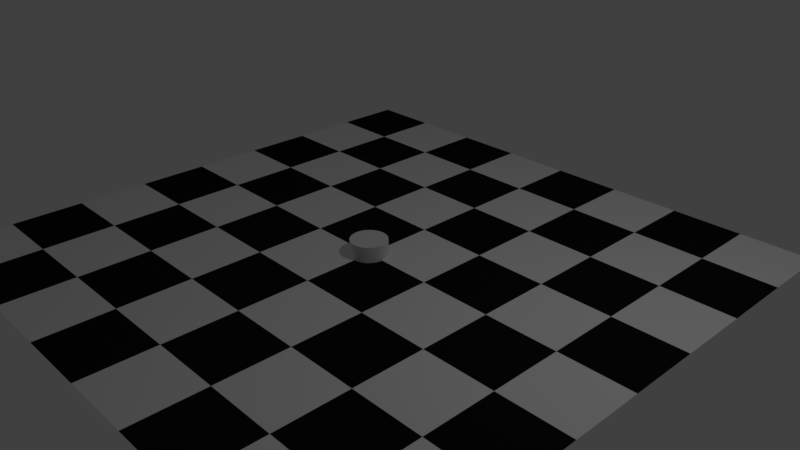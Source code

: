 # Source: base.blend  (saved by Blender 2.79.0; exported with 4.5.12 LTS)
import bpy
from mathutils import Matrix  # noqa: F401  (used for matrix-valued properties, if any)

bpy.ops.wm.read_factory_settings(use_empty=True)
scene = bpy.context.scene
scene.name = 'Scene'

# ---- collections
col_collection_1 = bpy.data.collections.new('Collection 1'); scene.collection.children.link(col_collection_1)

# ---- materials (node trees are filled in below, after node groups)
mat_white = bpy.data.materials.new('white')
mat_white.alpha_threshold = 0.0
mat_white.use_transparent_shadow = False
mat_white.diffuse_color = (0.8689, 0.8689, 0.8689, 1.0)
mat_white.roughness = 0.5
mat_balck = bpy.data.materials.new('balck')
mat_balck.alpha_threshold = 0.0
mat_balck.use_transparent_shadow = False
mat_balck.diffuse_color = (0.01002, 0.01002, 0.01002, 1.0)
mat_balck.roughness = 0.5

# ---- material node trees

# ---- world
world_world = bpy.data.worlds.new('World'); scene.world = world_world
world_world.color = (0.05088, 0.05088, 0.05088)
world_world.use_sun_shadow = False
world_world.sun_shadow_jitter_overblur = 0.0
world_world.cycles.sampling_method = 'MANUAL'

# ---- cameras
cam_camera = bpy.data.cameras.new('Camera')
cam_camera.clip_end = 100.0
cam_camera.lens = 35.0
cam_camera.sensor_width = 32.0
cam_camera.sensor_height = 18.0
cam_camera.ortho_scale = 7.314
cam_camera.dof.focus_distance = 0.0
cam_camera.dof.aperture_fstop = 128.0

# ---- lights
light_lamp = bpy.data.lights.new('Lamp', 'POINT')
light_lamp.transmission_factor = 0.0
light_lamp.cutoff_distance = 30.0
light_lamp.energy = 100.0
light_lamp.shadow_buffer_clip_start = 1.001
light_lamp.shadow_soft_size = 0.1
light_lamp.shadow_maximum_resolution = 0.006
light_lamp.use_absolute_resolution = True

# ---- meshes
me_cylinder_001 = bpy.data.meshes.new('Cylinder.001')
me_cylinder_001.from_pydata([(0.0, 0.25, -0.75), (0.0, 0.25, -0.5326), (0.04877, 0.2452, -0.75), (0.04877, 0.2452, -0.5326), (0.09567, 0.231, -0.75), (0.09567, 0.231, -0.5326), (0.1389, 0.2079, -0.75), (0.1389, 0.2079, -0.5326), (0.1768, 0.1768, -0.75), (0.1768, 0.1768, -0.5326), (0.2079, 0.1389, -0.75), (0.2079, 0.1389, -0.5326), (0.231, 0.09567, -0.75), (0.231, 0.09567, -0.5326), (0.2452, 0.04877, -0.75), (0.2452, 0.04877, -0.5326), (0.25, 1.887e-08, -0.75), (0.25, 1.887e-08, -0.5326), (0.2452, -0.04877, -0.75), (0.2452, -0.04877, -0.5326), (0.231, -0.09567, -0.75), (0.231, -0.09567, -0.5326), (0.2079, -0.1389, -0.75), (0.2079, -0.1389, -0.5326), (0.1768, -0.1768, -0.75), (0.1768, -0.1768, -0.5326), (0.1389, -0.2079, -0.75), (0.1389, -0.2079, -0.5326), (0.09567, -0.231, -0.75), (0.09567, -0.231, -0.5326), (0.04877, -0.2452, -0.75), (0.04877, -0.2452, -0.5326), (-8.146e-08, -0.25, -0.75), (-8.146e-08, -0.25, -0.5326), (-0.04877, -0.2452, -0.75), (-0.04877, -0.2452, -0.5326), (-0.09567, -0.231, -0.75), (-0.09567, -0.231, -0.5326), (-0.1389, -0.2079, -0.75), (-0.1389, -0.2079, -0.5326), (-0.1768, -0.1768, -0.75), (-0.1768, -0.1768, -0.5326), (-0.2079, -0.1389, -0.75), (-0.2079, -0.1389, -0.5326), (-0.231, -0.09567, -0.75), (-0.231, -0.09567, -0.5326), (-0.2452, -0.04877, -0.75), (-0.2452, -0.04877, -0.5326), (-0.25, 2.414e-07, -0.75), (-0.25, 2.414e-07, -0.5326), (-0.2452, 0.04877, -0.75), (-0.2452, 0.04877, -0.5326), (-0.231, 0.09567, -0.75), (-0.231, 0.09567, -0.5326), (-0.2079, 0.1389, -0.75), (-0.2079, 0.1389, -0.5326), (-0.1768, 0.1768, -0.75), (-0.1768, 0.1768, -0.5326), (-0.1389, 0.2079, -0.75), (-0.1389, 0.2079, -0.5326), (-0.09567, 0.231, -0.75), (-0.09567, 0.231, -0.5326), (-0.04877, 0.2452, -0.75), (-0.04877, 0.2452, -0.5326)], [], [(0, 1, 3, 2), (2, 3, 5, 4), (4, 5, 7, 6), (6, 7, 9, 8), (8, 9, 11, 10), (10, 11, 13, 12), (12, 13, 15, 14), (14, 15, 17, 16), (16, 17, 19, 18), (18, 19, 21, 20), (20, 21, 23, 22), (22, 23, 25, 24), (24, 25, 27, 26), (26, 27, 29, 28), (28, 29, 31, 30), (30, 31, 33, 32), (32, 33, 35, 34), (34, 35, 37, 36), (36, 37, 39, 38), (38, 39, 41, 40), (40, 41, 43, 42), (42, 43, 45, 44), (44, 45, 47, 46), (46, 47, 49, 48), (48, 49, 51, 50), (50, 51, 53, 52), (52, 53, 55, 54), (54, 55, 57, 56), (56, 57, 59, 58), (58, 59, 61, 60), (3, 1, 63, 61, 59, 57, 55, 53, 51, 49, 47, 45, 43, 41, 39, 37, 35, 33, 31, 29, 27, 25, 23, 21, 19, 17, 15, 13, 11, 9, 7, 5), (60, 61, 63, 62), (62, 63, 1, 0), (0, 2, 4, 6, 8, 10, 12, 14, 16, 18, 20, 22, 24, 26, 28, 30, 32, 34, 36, 38, 40, 42, 44, 46, 48, 50, 52, 54, 56, 58, 60, 62)])
me_cylinder_001.use_remesh_preserve_volume = False
me_cylinder_001.use_remesh_preserve_attributes = False
me_cylinder_001.use_mirror_vertex_groups = False
me_cylinder_001.update()
me_plane = bpy.data.meshes.new('Plane')
me_plane.from_pydata([(-4.0, -4.0, 0.0), (-2.0, -4.0, 0.0), (-4.0, -2.0, 0.0), (-2.0, -2.0, 0.0), (-4.0, -3.0, 0.0), (-3.0, -4.0, 0.0), (-2.0, -3.0, 0.0), (-3.0, -2.0, 0.0), (-3.0, -3.0, 0.0), (-2.0, -4.0, 0.0), (0.0, -4.0, 0.0), (-2.0, -2.0, 0.0), (0.0, -2.0, 0.0), (-2.0, -3.0, 0.0), (-1.0, -4.0, 0.0), (0.0, -3.0, 0.0), (-1.0, -2.0, 0.0), (-1.0, -3.0, 0.0), (0.0, -4.0, 0.0), (2.0, -4.0, 0.0), (0.0, -2.0, 0.0), (2.0, -2.0, 0.0), (0.0, -3.0, 0.0), (1.0, -4.0, 0.0), (2.0, -3.0, 0.0), (1.0, -2.0, 0.0), (1.0, -3.0, 0.0), (2.0, -4.0, 0.0), (4.0, -4.0, 0.0), (2.0, -2.0, 0.0), (4.0, -2.0, 0.0), (2.0, -3.0, 0.0), (3.0, -4.0, 0.0), (4.0, -3.0, 0.0), (3.0, -2.0, 0.0), (3.0, -3.0, 0.0), (-4.0, -2.0, 0.0), (-2.0, -2.0, 0.0), (-4.0, 0.0, 0.0), (-2.0, 0.0, 0.0), (-4.0, -1.0, 0.0), (-3.0, -2.0, 0.0), (-2.0, -1.0, 0.0), (-3.0, 0.0, 0.0), (-3.0, -1.0, 0.0), (-2.0, -2.0, 0.0), (0.0, -2.0, 0.0), (-2.0, 0.0, 0.0), (0.0, 0.0, 0.0), (-2.0, -1.0, 0.0), (-1.0, -2.0, 0.0), (0.0, -1.0, 0.0), (-1.0, 0.0, 0.0), (-1.0, -1.0, 0.0), (0.0, -2.0, 0.0), (2.0, -2.0, 0.0), (0.0, 0.0, 0.0), (2.0, 0.0, 0.0), (0.0, -1.0, 0.0), (1.0, -2.0, 0.0), (2.0, -1.0, 0.0), (1.0, 0.0, 0.0), (1.0, -1.0, 0.0), (2.0, -2.0, 0.0), (4.0, -2.0, 0.0), (2.0, 0.0, 0.0), (4.0, 0.0, 0.0), (2.0, -1.0, 0.0), (3.0, -2.0, 0.0), (4.0, -1.0, 0.0), (3.0, 0.0, 0.0), (3.0, -1.0, 0.0), (-4.0, 0.0, 0.0), (-2.0, 0.0, 0.0), (-4.0, 2.0, 0.0), (-2.0, 2.0, 0.0), (-4.0, 1.0, 0.0), (-3.0, 0.0, 0.0), (-2.0, 1.0, 0.0), (-3.0, 2.0, 0.0), (-3.0, 1.0, 0.0), (-2.0, 0.0, 0.0), (0.0, 0.0, 0.0), (-2.0, 2.0, 0.0), (0.0, 2.0, 0.0), (-2.0, 1.0, 0.0), (-1.0, 0.0, 0.0), (0.0, 1.0, 0.0), (-1.0, 2.0, 0.0), (-1.0, 1.0, 0.0), (0.0, 0.0, 0.0), (2.0, 0.0, 0.0), (0.0, 2.0, 0.0), (2.0, 2.0, 0.0), (0.0, 1.0, 0.0), (1.0, 0.0, 0.0), (2.0, 1.0, 0.0), (1.0, 2.0, 0.0), (1.0, 1.0, 0.0), (2.0, 0.0, 0.0), (4.0, 0.0, 0.0), (2.0, 2.0, 0.0), (4.0, 2.0, 0.0), (2.0, 1.0, 0.0), (3.0, 0.0, 0.0), (4.0, 1.0, 0.0), (3.0, 2.0, 0.0), (3.0, 1.0, 0.0), (-4.0, 2.0, 0.0), (-2.0, 2.0, 0.0), (-4.0, 4.0, 0.0), (-2.0, 4.0, 0.0), (-4.0, 3.0, 0.0), (-3.0, 2.0, 0.0), (-2.0, 3.0, 0.0), (-3.0, 4.0, 0.0), (-3.0, 3.0, 0.0), (-2.0, 2.0, 0.0), (0.0, 2.0, 0.0), (-2.0, 4.0, 0.0), (0.0, 4.0, 0.0), (-2.0, 3.0, 0.0), (-1.0, 2.0, 0.0), (0.0, 3.0, 0.0), (-1.0, 4.0, 0.0), (-1.0, 3.0, 0.0), (0.0, 2.0, 0.0), (2.0, 2.0, 0.0), (0.0, 4.0, 0.0), (2.0, 4.0, 0.0), (0.0, 3.0, 0.0), (1.0, 2.0, 0.0), (2.0, 3.0, 0.0), (1.0, 4.0, 0.0), (1.0, 3.0, 0.0), (2.0, 2.0, 0.0), (4.0, 2.0, 0.0), (2.0, 4.0, 0.0), (4.0, 4.0, 0.0), (2.0, 3.0, 0.0), (3.0, 2.0, 0.0), (4.0, 3.0, 0.0), (3.0, 4.0, 0.0), (3.0, 3.0, 0.0)], [], [(8, 6, 3, 7), (4, 8, 7, 2), (0, 5, 8, 4), (5, 1, 6, 8), (17, 15, 12, 16), (13, 17, 16, 11), (9, 14, 17, 13), (14, 10, 15, 17), (26, 24, 21, 25), (22, 26, 25, 20), (18, 23, 26, 22), (23, 19, 24, 26), (35, 33, 30, 34), (31, 35, 34, 29), (27, 32, 35, 31), (32, 28, 33, 35), (44, 42, 39, 43), (40, 44, 43, 38), (36, 41, 44, 40), (41, 37, 42, 44), (53, 51, 48, 52), (49, 53, 52, 47), (45, 50, 53, 49), (50, 46, 51, 53), (62, 60, 57, 61), (58, 62, 61, 56), (54, 59, 62, 58), (59, 55, 60, 62), (71, 69, 66, 70), (67, 71, 70, 65), (63, 68, 71, 67), (68, 64, 69, 71), (80, 78, 75, 79), (76, 80, 79, 74), (72, 77, 80, 76), (77, 73, 78, 80), (89, 87, 84, 88), (85, 89, 88, 83), (81, 86, 89, 85), (86, 82, 87, 89), (98, 96, 93, 97), (94, 98, 97, 92), (90, 95, 98, 94), (95, 91, 96, 98), (107, 105, 102, 106), (103, 107, 106, 101), (99, 104, 107, 103), (104, 100, 105, 107), (116, 114, 111, 115), (112, 116, 115, 110), (108, 113, 116, 112), (113, 109, 114, 116), (125, 123, 120, 124), (121, 125, 124, 119), (117, 122, 125, 121), (122, 118, 123, 125), (134, 132, 129, 133), (130, 134, 133, 128), (126, 131, 134, 130), (131, 127, 132, 134), (143, 141, 138, 142), (139, 143, 142, 137), (135, 140, 143, 139), (140, 136, 141, 143)])
me_plane.polygons.foreach_set('material_index', [0, 1, 0, 1, 0, 1, 0, 1, 0, 1, 0, 1, 0, 1, 0, 1, 0, 1, 0, 1, 0, 1, 0, 1, 0, 1, 0, 1, 0, 1, 0, 1, 0, 1, 0, 1, 0, 1, 0, 1, 0, 1, 0, 1, 0, 1, 0, 1, 0, 1, 0, 1, 0, 1, 0, 1, 0, 1, 0, 1, 0, 1, 0, 1])
me_plane.materials.append(mat_white)
me_plane.materials.append(mat_balck)
me_plane.use_remesh_preserve_volume = False
me_plane.use_remesh_preserve_attributes = False
me_plane.use_mirror_vertex_groups = False
me_plane.update()

# ---- objects
ob_cylinder = bpy.data.objects.new('Cylinder', me_cylinder_001)
ob_plane = bpy.data.objects.new('Plane', me_plane)
ob_lamp = bpy.data.objects.new('Lamp', light_lamp)
ob_camera = bpy.data.objects.new('Camera', cam_camera)

# ---- transforms, parenting, visibility, modifiers, constraints
ob_cylinder.location = (0.0, 0.0, 0.75)
ob_cylinder.lineart.crease_threshold = 0.0
ob_plane.location = (0.0, 0.0, 0.0)
ob_plane.lineart.crease_threshold = 0.0
ob_lamp.location = (4.076, 1.005, 5.904)
ob_lamp.rotation_euler = (0.6503, 0.05522, 1.866)
ob_lamp.lock_rotations_4d = False
ob_lamp.empty_display_type = 'ARROWS'
ob_lamp.color = (0.0, 0.0, 0.0, 0.0)
ob_lamp.lineart.crease_threshold = 0.0
ob_camera.location = (7.481, -6.508, 5.344)
ob_camera.rotation_euler = (1.109, 0.0, 0.8149)
ob_camera.lock_rotations_4d = False
ob_camera.empty_display_type = 'ARROWS'
ob_camera.color = (0.0, 0.0, 0.0, 0.0)
ob_camera.display_type = 'WIRE'
ob_camera.lineart.crease_threshold = 0.0

# ---- collection membership
col_collection_1.objects.link(ob_cylinder)
col_collection_1.objects.link(ob_plane)
col_collection_1.objects.link(ob_lamp)
col_collection_1.objects.link(ob_camera)

# ---- scene / render settings (as saved in the file)
scene.camera = ob_camera
scene.frame_start = 1; scene.frame_end = 250; scene.frame_set(1)
scene.render.engine = 'BLENDER_EEVEE_NEXT'
scene.render.resolution_percentage = 50
scene.render.dither_intensity = 0.0
scene.cycles.use_denoising = False
scene.cycles.samples = 128
scene.cycles.sampling_pattern = 'TABULATED_SOBOL'
scene.cycles.use_adaptive_sampling = False
scene.cycles.use_light_tree = False
scene.cycles.blur_glossy = 0.0
scene.cycles.sample_clamp_indirect = 0.0
scene.view_settings.view_transform = 'Standard'
bpy.context.view_layer.update()
